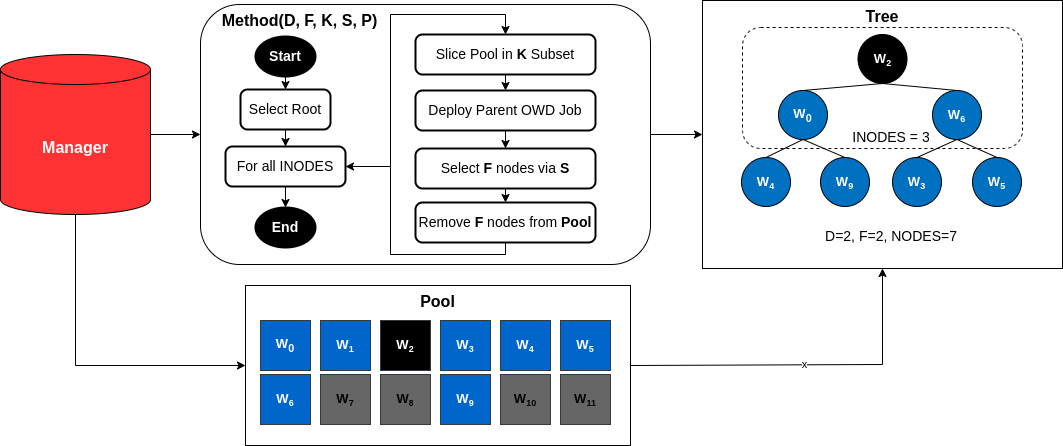

The diagram above was exported from draw.io. Its source (the exported page's mxGraphModel, read from the mxfile embedded in the PNG):
<mxGraphModel dx="1613" dy="888" grid="1" gridSize="10" guides="1" tooltips="1" connect="1" arrows="1" fold="1" page="1" pageScale="1" pageWidth="850" pageHeight="1100" math="0" shadow="0">
  <root>
    <mxCell id="0" />
    <mxCell id="1" parent="0" />
    <mxCell id="ujqIZV9TI5TWS1yBT5LI-19" value="" style="edgeStyle=orthogonalEdgeStyle;rounded=0;orthogonalLoop=1;jettySize=auto;html=1;entryX=0;entryY=0.5;entryDx=0;entryDy=0;fontFamily=Arial;" parent="1" source="ujqIZV9TI5TWS1yBT5LI-1" target="ujqIZV9TI5TWS1yBT5LI-15" edge="1">
      <mxGeometry relative="1" as="geometry" />
    </mxCell>
    <mxCell id="ujqIZV9TI5TWS1yBT5LI-21" value="" style="edgeStyle=orthogonalEdgeStyle;rounded=0;orthogonalLoop=1;jettySize=auto;html=1;entryX=0;entryY=0.5;entryDx=0;entryDy=0;exitX=0.5;exitY=1;exitDx=0;exitDy=0;exitPerimeter=0;fontFamily=Arial;" parent="1" source="ujqIZV9TI5TWS1yBT5LI-1" target="ujqIZV9TI5TWS1yBT5LI-2" edge="1">
      <mxGeometry relative="1" as="geometry">
        <Array as="points">
          <mxPoint x="275" y="611" />
        </Array>
      </mxGeometry>
    </mxCell>
    <mxCell id="ujqIZV9TI5TWS1yBT5LI-1" value="&lt;font style=&quot;&quot; color=&quot;#ffffff&quot; size=&quot;1&quot;&gt;&lt;b style=&quot;font-size: 16px;&quot;&gt;Manager&lt;/b&gt;&lt;/font&gt;" style="shape=cylinder3;whiteSpace=wrap;html=1;boundedLbl=1;backgroundOutline=1;size=15;verticalAlign=middle;fillColor=#FF3333;fontFamily=Arial;" parent="1" vertex="1">
      <mxGeometry x="200" y="300" width="150" height="160" as="geometry" />
    </mxCell>
    <mxCell id="ujqIZV9TI5TWS1yBT5LI-2" value="&lt;b&gt;&lt;font style=&quot;font-size: 16px;&quot;&gt;Pool&lt;/font&gt;&lt;/b&gt;" style="rounded=0;whiteSpace=wrap;html=1;labelBackgroundColor=none;fillColor=none;verticalAlign=top;fontFamily=Arial;" parent="1" vertex="1">
      <mxGeometry x="445" y="531" width="385" height="160" as="geometry" />
    </mxCell>
    <mxCell id="ujqIZV9TI5TWS1yBT5LI-3" value="&lt;b style=&quot;font-size: 13px;&quot;&gt;W&lt;sub&gt;0&lt;/sub&gt;&lt;/b&gt;" style="rounded=0;whiteSpace=wrap;html=1;fillColor=#0066CC;strokeColor=#36393d;fontColor=#FFFFFF;fontFamily=Arial;" parent="1" vertex="1">
      <mxGeometry x="460" y="566" width="50" height="50" as="geometry" />
    </mxCell>
    <mxCell id="ujqIZV9TI5TWS1yBT5LI-4" value="&lt;b style=&quot;font-size: 13px;&quot;&gt;W&lt;/b&gt;&lt;b style=&quot;font-size: 10.8333px;&quot;&gt;&lt;sub&gt;1&lt;/sub&gt;&lt;/b&gt;" style="rounded=0;whiteSpace=wrap;html=1;fillColor=#0066CC;strokeColor=#36393d;fontColor=#FFFFFF;fontFamily=Arial;" parent="1" vertex="1">
      <mxGeometry x="520" y="566" width="50" height="50" as="geometry" />
    </mxCell>
    <mxCell id="ujqIZV9TI5TWS1yBT5LI-5" value="&lt;b style=&quot;font-size: 13px;&quot;&gt;W&lt;/b&gt;&lt;b style=&quot;font-size: 10.8333px;&quot;&gt;&lt;sub&gt;2&lt;/sub&gt;&lt;/b&gt;" style="rounded=0;whiteSpace=wrap;html=1;fillColor=#000000;strokeColor=#36393d;fontColor=#FFFFFF;fontFamily=Arial;" parent="1" vertex="1">
      <mxGeometry x="580" y="566" width="50" height="50" as="geometry" />
    </mxCell>
    <mxCell id="ujqIZV9TI5TWS1yBT5LI-6" value="&lt;b style=&quot;font-size: 13px;&quot;&gt;W&lt;/b&gt;&lt;b style=&quot;font-size: 10.8333px;&quot;&gt;&lt;sub&gt;3&lt;/sub&gt;&lt;/b&gt;" style="rounded=0;whiteSpace=wrap;html=1;fillColor=#0066CC;strokeColor=#36393d;fontColor=#FFFFFF;fontFamily=Arial;" parent="1" vertex="1">
      <mxGeometry x="640" y="566" width="50" height="50" as="geometry" />
    </mxCell>
    <mxCell id="ujqIZV9TI5TWS1yBT5LI-7" value="&lt;b style=&quot;font-size: 13px;&quot;&gt;W&lt;/b&gt;&lt;b style=&quot;font-size: 10.8333px;&quot;&gt;&lt;sub&gt;4&lt;/sub&gt;&lt;/b&gt;" style="rounded=0;whiteSpace=wrap;html=1;fillColor=#0066CC;strokeColor=#36393d;fontColor=#FFFFFF;fontFamily=Arial;" parent="1" vertex="1">
      <mxGeometry x="700" y="566" width="50" height="50" as="geometry" />
    </mxCell>
    <mxCell id="ujqIZV9TI5TWS1yBT5LI-8" value="&lt;b style=&quot;font-size: 13px;&quot;&gt;W&lt;/b&gt;&lt;b style=&quot;font-size: 10.8333px;&quot;&gt;&lt;sub&gt;5&lt;/sub&gt;&lt;/b&gt;" style="rounded=0;whiteSpace=wrap;html=1;fillColor=#0066CC;strokeColor=#36393d;fontColor=#FFFFFF;fontFamily=Arial;" parent="1" vertex="1">
      <mxGeometry x="760" y="566" width="50" height="50" as="geometry" />
    </mxCell>
    <mxCell id="ujqIZV9TI5TWS1yBT5LI-9" value="&lt;b style=&quot;font-size: 13px;&quot;&gt;W&lt;/b&gt;&lt;b style=&quot;font-size: 10.8333px;&quot;&gt;&lt;sub&gt;6&lt;/sub&gt;&lt;/b&gt;" style="rounded=0;whiteSpace=wrap;html=1;fillColor=#0066CC;strokeColor=#36393d;fontColor=#FFFFFF;fontFamily=Arial;" parent="1" vertex="1">
      <mxGeometry x="460" y="620" width="50" height="50" as="geometry" />
    </mxCell>
    <mxCell id="ujqIZV9TI5TWS1yBT5LI-10" value="&lt;b style=&quot;font-size: 13px;&quot;&gt;W&lt;/b&gt;&lt;b style=&quot;font-size: 10.8333px;&quot;&gt;&lt;sub&gt;7&lt;/sub&gt;&lt;/b&gt;" style="rounded=0;whiteSpace=wrap;html=1;fillColor=#666666;strokeColor=#36393d;fontFamily=Arial;" parent="1" vertex="1">
      <mxGeometry x="520" y="620" width="50" height="50" as="geometry" />
    </mxCell>
    <mxCell id="ujqIZV9TI5TWS1yBT5LI-11" value="&lt;b style=&quot;font-size: 13px;&quot;&gt;W&lt;/b&gt;&lt;b style=&quot;&quot;&gt;&lt;font size=&quot;1&quot;&gt;&lt;sub&gt;8&lt;/sub&gt;&lt;/font&gt;&lt;/b&gt;" style="rounded=0;whiteSpace=wrap;html=1;fillColor=#666666;strokeColor=#36393d;fontFamily=Arial;" parent="1" vertex="1">
      <mxGeometry x="580" y="620" width="50" height="50" as="geometry" />
    </mxCell>
    <mxCell id="ujqIZV9TI5TWS1yBT5LI-12" value="&lt;b style=&quot;font-size: 13px;&quot;&gt;W&lt;/b&gt;&lt;b style=&quot;font-size: 10.8333px;&quot;&gt;&lt;sub&gt;9&lt;/sub&gt;&lt;/b&gt;" style="rounded=0;whiteSpace=wrap;html=1;fillColor=#0066CC;strokeColor=#36393d;fontColor=#FFFFFF;fontFamily=Arial;" parent="1" vertex="1">
      <mxGeometry x="640" y="620" width="50" height="50" as="geometry" />
    </mxCell>
    <mxCell id="ujqIZV9TI5TWS1yBT5LI-13" value="&lt;b style=&quot;font-size: 13px;&quot;&gt;W&lt;/b&gt;&lt;b style=&quot;font-size: 10.8333px;&quot;&gt;&lt;sub&gt;10&lt;/sub&gt;&lt;/b&gt;" style="rounded=0;whiteSpace=wrap;html=1;fillColor=#666666;strokeColor=#36393d;fontFamily=Arial;" parent="1" vertex="1">
      <mxGeometry x="700" y="620" width="50" height="50" as="geometry" />
    </mxCell>
    <mxCell id="ujqIZV9TI5TWS1yBT5LI-14" value="&lt;b style=&quot;font-size: 13px;&quot;&gt;W&lt;/b&gt;&lt;b style=&quot;font-size: 10.8333px;&quot;&gt;&lt;sub&gt;11&lt;/sub&gt;&lt;/b&gt;" style="rounded=0;whiteSpace=wrap;html=1;fillColor=#666666;strokeColor=#36393d;fontFamily=Arial;" parent="1" vertex="1">
      <mxGeometry x="760" y="620" width="50" height="50" as="geometry" />
    </mxCell>
    <mxCell id="ujqIZV9TI5TWS1yBT5LI-64" value="" style="edgeStyle=orthogonalEdgeStyle;rounded=0;orthogonalLoop=1;jettySize=auto;html=1;entryX=0;entryY=0.5;entryDx=0;entryDy=0;fontFamily=Arial;" parent="1" source="ujqIZV9TI5TWS1yBT5LI-15" target="ujqIZV9TI5TWS1yBT5LI-40" edge="1">
      <mxGeometry relative="1" as="geometry" />
    </mxCell>
    <mxCell id="ujqIZV9TI5TWS1yBT5LI-15" value="" style="rounded=1;whiteSpace=wrap;html=1;fontFamily=Arial;" parent="1" vertex="1">
      <mxGeometry x="400" y="250" width="450" height="260" as="geometry" />
    </mxCell>
    <mxCell id="ujqIZV9TI5TWS1yBT5LI-16" value="&lt;font style=&quot;font-size: 14px;&quot;&gt;&lt;b style=&quot;font-size: 14px;&quot;&gt;Start&lt;/b&gt;&lt;/font&gt;" style="strokeWidth=2;html=1;shape=mxgraph.flowchart.start_1;whiteSpace=wrap;fillColor=#000000;fontColor=#FFFFFF;fontSize=14;fontFamily=Arial;" parent="1" vertex="1">
      <mxGeometry x="455" y="282" width="60" height="40" as="geometry" />
    </mxCell>
    <mxCell id="ujqIZV9TI5TWS1yBT5LI-18" value="&lt;font style=&quot;font-size: 14px;&quot;&gt;&lt;b style=&quot;font-size: 14px;&quot;&gt;End&lt;/b&gt;&lt;/font&gt;" style="strokeWidth=2;html=1;shape=mxgraph.flowchart.start_1;whiteSpace=wrap;fillColor=#000000;fontColor=#FFFFFF;fontSize=14;fontFamily=Arial;" parent="1" vertex="1">
      <mxGeometry x="455" y="453" width="60" height="40" as="geometry" />
    </mxCell>
    <mxCell id="ujqIZV9TI5TWS1yBT5LI-24" value="" style="edgeStyle=orthogonalEdgeStyle;rounded=0;orthogonalLoop=1;jettySize=auto;html=1;exitX=0.5;exitY=1;exitDx=0;exitDy=0;exitPerimeter=0;fontFamily=Arial;" parent="1" source="ujqIZV9TI5TWS1yBT5LI-16" target="ujqIZV9TI5TWS1yBT5LI-22" edge="1">
      <mxGeometry relative="1" as="geometry" />
    </mxCell>
    <mxCell id="ujqIZV9TI5TWS1yBT5LI-27" style="edgeStyle=orthogonalEdgeStyle;rounded=0;orthogonalLoop=1;jettySize=auto;html=1;exitX=0.5;exitY=1;exitDx=0;exitDy=0;fontFamily=Arial;" parent="1" source="ujqIZV9TI5TWS1yBT5LI-22" target="ujqIZV9TI5TWS1yBT5LI-26" edge="1">
      <mxGeometry relative="1" as="geometry" />
    </mxCell>
    <mxCell id="ujqIZV9TI5TWS1yBT5LI-22" value="&lt;font style=&quot;font-size: 14px;&quot;&gt;Select Root&lt;/font&gt;" style="rounded=1;whiteSpace=wrap;html=1;absoluteArcSize=1;arcSize=14;strokeWidth=2;fontSize=14;fontFamily=Arial;" parent="1" vertex="1">
      <mxGeometry x="440" y="335" width="90" height="40" as="geometry" />
    </mxCell>
    <mxCell id="ujqIZV9TI5TWS1yBT5LI-26" value="&lt;font style=&quot;font-size: 14px;&quot;&gt;For all INODES&lt;/font&gt;" style="rounded=1;whiteSpace=wrap;html=1;absoluteArcSize=1;arcSize=14;strokeWidth=2;fontSize=14;fontFamily=Arial;" parent="1" vertex="1">
      <mxGeometry x="425" y="392" width="120" height="40" as="geometry" />
    </mxCell>
    <mxCell id="ujqIZV9TI5TWS1yBT5LI-28" value="" style="endArrow=classic;html=1;rounded=0;exitX=0.5;exitY=1;exitDx=0;exitDy=0;entryX=0.5;entryY=0;entryDx=0;entryDy=0;entryPerimeter=0;fontFamily=Arial;" parent="1" source="ujqIZV9TI5TWS1yBT5LI-26" target="ujqIZV9TI5TWS1yBT5LI-18" edge="1">
      <mxGeometry width="50" height="50" relative="1" as="geometry">
        <mxPoint x="400" y="430" as="sourcePoint" />
        <mxPoint x="450" y="380" as="targetPoint" />
      </mxGeometry>
    </mxCell>
    <mxCell id="ujqIZV9TI5TWS1yBT5LI-29" value="&lt;font style=&quot;font-size: 14px;&quot;&gt;Slice Pool in &lt;b style=&quot;font-size: 14px;&quot;&gt;K&lt;/b&gt; Subset&lt;/font&gt;" style="rounded=1;whiteSpace=wrap;html=1;absoluteArcSize=1;arcSize=14;strokeWidth=2;fontSize=14;fontFamily=Arial;" parent="1" vertex="1">
      <mxGeometry x="615" y="280" width="180" height="40" as="geometry" />
    </mxCell>
    <mxCell id="ujqIZV9TI5TWS1yBT5LI-30" value="&lt;span style=&quot;font-size: 14px;&quot;&gt;Deploy Parent OWD Job&lt;/span&gt;" style="rounded=1;whiteSpace=wrap;html=1;absoluteArcSize=1;arcSize=14;strokeWidth=2;fontSize=14;fontFamily=Arial;" parent="1" vertex="1">
      <mxGeometry x="615" y="336" width="180" height="40" as="geometry" />
    </mxCell>
    <mxCell id="ujqIZV9TI5TWS1yBT5LI-31" value="" style="endArrow=classic;html=1;rounded=0;exitX=0.5;exitY=1;exitDx=0;exitDy=0;entryX=0.5;entryY=0;entryDx=0;entryDy=0;fontFamily=Arial;" parent="1" source="ujqIZV9TI5TWS1yBT5LI-29" target="ujqIZV9TI5TWS1yBT5LI-30" edge="1">
      <mxGeometry width="50" height="50" relative="1" as="geometry">
        <mxPoint x="400" y="430" as="sourcePoint" />
        <mxPoint x="450" y="380" as="targetPoint" />
      </mxGeometry>
    </mxCell>
    <mxCell id="ujqIZV9TI5TWS1yBT5LI-32" value="&lt;span style=&quot;font-size: 14px;&quot;&gt;Select &lt;b style=&quot;font-size: 14px;&quot;&gt;F&lt;/b&gt; nodes via &lt;b style=&quot;font-size: 14px;&quot;&gt;S&lt;/b&gt;&lt;/span&gt;" style="rounded=1;whiteSpace=wrap;html=1;absoluteArcSize=1;arcSize=14;strokeWidth=2;fontSize=14;fontFamily=Arial;" parent="1" vertex="1">
      <mxGeometry x="615" y="394" width="180" height="40" as="geometry" />
    </mxCell>
    <mxCell id="ujqIZV9TI5TWS1yBT5LI-33" value="" style="endArrow=classic;html=1;rounded=0;exitX=0.5;exitY=1;exitDx=0;exitDy=0;entryX=0.5;entryY=0;entryDx=0;entryDy=0;fontFamily=Arial;" parent="1" source="ujqIZV9TI5TWS1yBT5LI-30" target="ujqIZV9TI5TWS1yBT5LI-32" edge="1">
      <mxGeometry width="50" height="50" relative="1" as="geometry">
        <mxPoint x="716" y="388" as="sourcePoint" />
        <mxPoint x="716" y="403" as="targetPoint" />
      </mxGeometry>
    </mxCell>
    <mxCell id="ujqIZV9TI5TWS1yBT5LI-34" value="&lt;span style=&quot;font-size: 14px;&quot;&gt;Remove&amp;nbsp;&lt;b style=&quot;font-size: 14px;&quot;&gt;F&lt;/b&gt; nodes from&amp;nbsp;&lt;b style=&quot;font-size: 14px;&quot;&gt;Pool&lt;/b&gt;&lt;/span&gt;" style="rounded=1;whiteSpace=wrap;html=1;absoluteArcSize=1;arcSize=14;strokeWidth=2;fontSize=14;fontFamily=Arial;" parent="1" vertex="1">
      <mxGeometry x="615" y="448" width="180" height="40" as="geometry" />
    </mxCell>
    <mxCell id="ujqIZV9TI5TWS1yBT5LI-35" value="" style="endArrow=classic;html=1;rounded=0;exitX=1;exitY=0.5;exitDx=0;exitDy=0;entryX=0.5;entryY=0;entryDx=0;entryDy=0;startArrow=classic;startFill=1;fontFamily=Arial;" parent="1" source="ujqIZV9TI5TWS1yBT5LI-26" target="ujqIZV9TI5TWS1yBT5LI-29" edge="1">
      <mxGeometry width="50" height="50" relative="1" as="geometry">
        <mxPoint x="400" y="430" as="sourcePoint" />
        <mxPoint x="450" y="380" as="targetPoint" />
        <Array as="points">
          <mxPoint x="590" y="412" />
          <mxPoint x="590" y="260" />
          <mxPoint x="705" y="260" />
        </Array>
      </mxGeometry>
    </mxCell>
    <mxCell id="ujqIZV9TI5TWS1yBT5LI-36" value="" style="endArrow=classic;html=1;rounded=0;exitX=0.5;exitY=1;exitDx=0;exitDy=0;entryX=0.5;entryY=0;entryDx=0;entryDy=0;fontFamily=Arial;" parent="1" source="ujqIZV9TI5TWS1yBT5LI-32" target="ujqIZV9TI5TWS1yBT5LI-34" edge="1">
      <mxGeometry width="50" height="50" relative="1" as="geometry">
        <mxPoint x="715" y="386" as="sourcePoint" />
        <mxPoint x="715" y="404" as="targetPoint" />
      </mxGeometry>
    </mxCell>
    <mxCell id="ujqIZV9TI5TWS1yBT5LI-39" value="" style="endArrow=none;html=1;rounded=0;exitX=0.5;exitY=1;exitDx=0;exitDy=0;fontFamily=Arial;" parent="1" source="ujqIZV9TI5TWS1yBT5LI-34" edge="1">
      <mxGeometry width="50" height="50" relative="1" as="geometry">
        <mxPoint x="400" y="430" as="sourcePoint" />
        <mxPoint x="590" y="410" as="targetPoint" />
        <Array as="points">
          <mxPoint x="705" y="500" />
          <mxPoint x="590" y="500" />
        </Array>
      </mxGeometry>
    </mxCell>
    <mxCell id="ujqIZV9TI5TWS1yBT5LI-40" value="&lt;font style=&quot;&quot; size=&quot;1&quot;&gt;&lt;b style=&quot;font-size: 16px;&quot;&gt;Tree&lt;/b&gt;&lt;/font&gt;" style="rounded=0;whiteSpace=wrap;html=1;labelBackgroundColor=none;fillColor=none;verticalAlign=top;fontFamily=Arial;" parent="1" vertex="1">
      <mxGeometry x="902" y="246" width="360" height="268" as="geometry" />
    </mxCell>
    <mxCell id="ujqIZV9TI5TWS1yBT5LI-41" value="&lt;b&gt;&lt;font style=&quot;font-size: 16px;&quot;&gt;Method(D, F, K, S, P)&lt;/font&gt;&lt;/b&gt;" style="text;html=1;align=center;verticalAlign=middle;whiteSpace=wrap;rounded=0;fontFamily=Arial;" parent="1" vertex="1">
      <mxGeometry x="396.5" y="246" width="205" height="40" as="geometry" />
    </mxCell>
    <mxCell id="ujqIZV9TI5TWS1yBT5LI-44" value="x" style="endArrow=classic;html=1;rounded=0;exitX=1;exitY=0.5;exitDx=0;exitDy=0;entryX=0.5;entryY=1;entryDx=0;entryDy=0;fontFamily=Arial;" parent="1" source="ujqIZV9TI5TWS1yBT5LI-2" target="ujqIZV9TI5TWS1yBT5LI-40" edge="1">
      <mxGeometry width="50" height="50" relative="1" as="geometry">
        <mxPoint x="700" y="420" as="sourcePoint" />
        <mxPoint x="750" y="370" as="targetPoint" />
        <Array as="points">
          <mxPoint x="1082" y="610" />
        </Array>
      </mxGeometry>
    </mxCell>
    <mxCell id="ujqIZV9TI5TWS1yBT5LI-46" value="&lt;b style=&quot;font-size: 13px;&quot;&gt;W&lt;/b&gt;&lt;b style=&quot;font-size: 10.8333px;&quot;&gt;&lt;sub&gt;2&lt;/sub&gt;&lt;/b&gt;" style="ellipse;whiteSpace=wrap;html=1;aspect=fixed;fillColor=#000000;fontColor=#FFFFFF;fontFamily=Arial;" parent="1" vertex="1">
      <mxGeometry x="1057.5" y="280" width="49" height="49" as="geometry" />
    </mxCell>
    <mxCell id="ujqIZV9TI5TWS1yBT5LI-47" value="&lt;b style=&quot;font-size: 13px;&quot;&gt;W&lt;sub&gt;0&lt;/sub&gt;&lt;/b&gt;" style="ellipse;whiteSpace=wrap;html=1;aspect=fixed;fillColor=#0070C0;fontColor=#FFFFFF;fontFamily=Arial;" parent="1" vertex="1">
      <mxGeometry x="978" y="336" width="49" height="49" as="geometry" />
    </mxCell>
    <mxCell id="ujqIZV9TI5TWS1yBT5LI-48" value="&lt;b style=&quot;font-size: 13px;&quot;&gt;W&lt;/b&gt;&lt;b style=&quot;font-size: 10.8333px;&quot;&gt;&lt;sub&gt;6&lt;/sub&gt;&lt;/b&gt;" style="ellipse;whiteSpace=wrap;html=1;aspect=fixed;fillColor=#0070C0;fontColor=#FFFFFF;fontFamily=Arial;" parent="1" vertex="1">
      <mxGeometry x="1132" y="336" width="49" height="49" as="geometry" />
    </mxCell>
    <mxCell id="ujqIZV9TI5TWS1yBT5LI-51" value="" style="endArrow=none;html=1;rounded=0;entryX=0.5;entryY=1;entryDx=0;entryDy=0;exitX=0.5;exitY=0;exitDx=0;exitDy=0;fontFamily=Arial;" parent="1" source="ujqIZV9TI5TWS1yBT5LI-47" target="ujqIZV9TI5TWS1yBT5LI-46" edge="1">
      <mxGeometry width="50" height="50" relative="1" as="geometry">
        <mxPoint x="692" y="429" as="sourcePoint" />
        <mxPoint x="742" y="379" as="targetPoint" />
      </mxGeometry>
    </mxCell>
    <mxCell id="ujqIZV9TI5TWS1yBT5LI-52" value="" style="endArrow=none;html=1;rounded=0;entryX=0.5;entryY=1;entryDx=0;entryDy=0;exitX=0.5;exitY=0;exitDx=0;exitDy=0;fontFamily=Arial;" parent="1" source="ujqIZV9TI5TWS1yBT5LI-48" target="ujqIZV9TI5TWS1yBT5LI-46" edge="1">
      <mxGeometry width="50" height="50" relative="1" as="geometry">
        <mxPoint x="1037" y="346" as="sourcePoint" />
        <mxPoint x="1092" y="339" as="targetPoint" />
      </mxGeometry>
    </mxCell>
    <mxCell id="ujqIZV9TI5TWS1yBT5LI-53" value="&lt;b style=&quot;font-size: 13px;&quot;&gt;W&lt;/b&gt;&lt;b style=&quot;font-size: 10.8333px;&quot;&gt;&lt;sub&gt;4&lt;/sub&gt;&lt;/b&gt;" style="ellipse;whiteSpace=wrap;html=1;aspect=fixed;fillColor=#0070C0;fontColor=#FFFFFF;fontFamily=Arial;" parent="1" vertex="1">
      <mxGeometry x="941" y="403" width="49" height="49" as="geometry" />
    </mxCell>
    <mxCell id="ujqIZV9TI5TWS1yBT5LI-54" value="" style="endArrow=none;html=1;rounded=0;entryX=0.5;entryY=1;entryDx=0;entryDy=0;exitX=0.5;exitY=0;exitDx=0;exitDy=0;fontFamily=Arial;" parent="1" source="ujqIZV9TI5TWS1yBT5LI-53" target="ujqIZV9TI5TWS1yBT5LI-47" edge="1">
      <mxGeometry width="50" height="50" relative="1" as="geometry">
        <mxPoint x="1037" y="346" as="sourcePoint" />
        <mxPoint x="1092" y="339" as="targetPoint" />
      </mxGeometry>
    </mxCell>
    <mxCell id="ujqIZV9TI5TWS1yBT5LI-55" value="&lt;b style=&quot;font-size: 13px;&quot;&gt;W&lt;/b&gt;&lt;b style=&quot;font-size: 10.8333px;&quot;&gt;&lt;sub&gt;9&lt;/sub&gt;&lt;/b&gt;" style="ellipse;whiteSpace=wrap;html=1;aspect=fixed;fillColor=#0070C0;fontColor=#FFFFFF;fontFamily=Arial;" parent="1" vertex="1">
      <mxGeometry x="1020" y="403" width="49" height="49" as="geometry" />
    </mxCell>
    <mxCell id="ujqIZV9TI5TWS1yBT5LI-56" value="" style="endArrow=none;html=1;rounded=0;exitX=0.5;exitY=0;exitDx=0;exitDy=0;entryX=0.5;entryY=1;entryDx=0;entryDy=0;fontFamily=Arial;" parent="1" source="ujqIZV9TI5TWS1yBT5LI-55" target="ujqIZV9TI5TWS1yBT5LI-47" edge="1">
      <mxGeometry width="50" height="50" relative="1" as="geometry">
        <mxPoint x="988" y="413" as="sourcePoint" />
        <mxPoint x="1022" y="389" as="targetPoint" />
      </mxGeometry>
    </mxCell>
    <mxCell id="ujqIZV9TI5TWS1yBT5LI-57" value="&lt;b style=&quot;font-size: 13px;&quot;&gt;W&lt;/b&gt;&lt;b style=&quot;font-size: 10.8333px;&quot;&gt;&lt;sub&gt;3&lt;/sub&gt;&lt;/b&gt;" style="ellipse;whiteSpace=wrap;html=1;aspect=fixed;fillColor=#0070C0;fontColor=#FFFFFF;fontFamily=Arial;" parent="1" vertex="1">
      <mxGeometry x="1092" y="403" width="49" height="49" as="geometry" />
    </mxCell>
    <mxCell id="ujqIZV9TI5TWS1yBT5LI-61" value="" style="rounded=1;whiteSpace=wrap;html=1;dashed=1;fillColor=none;fontFamily=Arial;" parent="1" vertex="1">
      <mxGeometry x="942" y="273" width="280" height="121" as="geometry" />
    </mxCell>
    <mxCell id="ujqIZV9TI5TWS1yBT5LI-58" value="" style="endArrow=none;html=1;rounded=0;entryX=0.5;entryY=1;entryDx=0;entryDy=0;exitX=0.5;exitY=0;exitDx=0;exitDy=0;fontFamily=Arial;" parent="1" source="ujqIZV9TI5TWS1yBT5LI-57" target="ujqIZV9TI5TWS1yBT5LI-48" edge="1">
      <mxGeometry width="50" height="50" relative="1" as="geometry">
        <mxPoint x="1188" y="355" as="sourcePoint" />
        <mxPoint x="1154" y="394" as="targetPoint" />
      </mxGeometry>
    </mxCell>
    <mxCell id="ujqIZV9TI5TWS1yBT5LI-59" value="&lt;b style=&quot;font-size: 13px;&quot;&gt;W&lt;/b&gt;&lt;b style=&quot;font-size: 10.8333px;&quot;&gt;&lt;sub&gt;5&lt;/sub&gt;&lt;/b&gt;" style="ellipse;whiteSpace=wrap;html=1;aspect=fixed;fillColor=#0070C0;fontColor=#FFFFFF;fontFamily=Arial;" parent="1" vertex="1">
      <mxGeometry x="1172" y="403" width="49" height="49" as="geometry" />
    </mxCell>
    <mxCell id="ujqIZV9TI5TWS1yBT5LI-60" value="" style="endArrow=none;html=1;rounded=0;exitX=0.5;exitY=0;exitDx=0;exitDy=0;entryX=0.5;entryY=1;entryDx=0;entryDy=0;fontFamily=Arial;" parent="1" source="ujqIZV9TI5TWS1yBT5LI-59" target="ujqIZV9TI5TWS1yBT5LI-48" edge="1">
      <mxGeometry width="50" height="50" relative="1" as="geometry">
        <mxPoint x="1139" y="422" as="sourcePoint" />
        <mxPoint x="1154" y="394" as="targetPoint" />
      </mxGeometry>
    </mxCell>
    <mxCell id="ujqIZV9TI5TWS1yBT5LI-62" value="&lt;font style=&quot;font-size: 14px;&quot;&gt;INODES = 3&lt;/font&gt;" style="text;html=1;align=center;verticalAlign=middle;whiteSpace=wrap;rounded=0;fontFamily=Arial;" parent="1" vertex="1">
      <mxGeometry x="1001" y="363" width="180" height="40" as="geometry" />
    </mxCell>
    <mxCell id="ujqIZV9TI5TWS1yBT5LI-63" value="&lt;font style=&quot;font-size: 14px;&quot;&gt;D=2, F=2, NODES=7&lt;/font&gt;" style="text;html=1;align=center;verticalAlign=middle;whiteSpace=wrap;rounded=0;fontFamily=Arial;" parent="1" vertex="1">
      <mxGeometry x="1001" y="462" width="180" height="40" as="geometry" />
    </mxCell>
  </root>
</mxGraphModel>